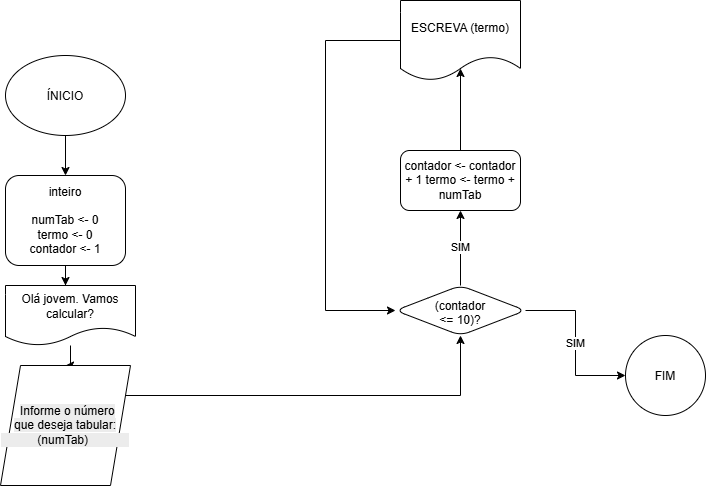

The diagram above was exported from draw.io. Its source (the exported page's mxGraphModel, read from the mxfile embedded in the PNG):
<mxGraphModel dx="1414" dy="1954" grid="1" gridSize="10" guides="1" tooltips="1" connect="1" arrows="1" fold="1" page="1" pageScale="1" pageWidth="827" pageHeight="1169" math="0" shadow="0">
  <root>
    <mxCell id="0" />
    <mxCell id="1" parent="0" />
    <mxCell id="QPdCaU85D0AvbNwqXls5-4" edge="1" parent="1" source="QPdCaU85D0AvbNwqXls5-2" style="edgeStyle=orthogonalEdgeStyle;rounded=0;orthogonalLoop=1;jettySize=auto;html=1;" target="QPdCaU85D0AvbNwqXls5-3" value="">
      <mxGeometry relative="1" as="geometry" />
    </mxCell>
    <mxCell id="QPdCaU85D0AvbNwqXls5-2" parent="1" style="ellipse;whiteSpace=wrap;html=1;shapeInside=1;" value="ÍNICIO" vertex="1">
      <mxGeometry height="80" width="120" x="40" y="50" as="geometry" />
    </mxCell>
    <mxCell id="QPdCaU85D0AvbNwqXls5-6" edge="1" parent="1" source="QPdCaU85D0AvbNwqXls5-3" style="edgeStyle=orthogonalEdgeStyle;rounded=0;orthogonalLoop=1;jettySize=auto;html=1;" value="">
      <mxGeometry relative="1" as="geometry">
        <mxPoint x="100" y="280" as="targetPoint" />
      </mxGeometry>
    </mxCell>
    <mxCell id="QPdCaU85D0AvbNwqXls5-3" parent="1" style="rounded=1;whiteSpace=wrap;html=1;" value="inteiro&lt;br&gt;&lt;div&gt;&lt;br&gt;&lt;/div&gt;&lt;div&gt;numTab &amp;lt;- 0&lt;/div&gt;&lt;div&gt;termo &amp;lt;- 0&lt;/div&gt;&lt;div&gt;contador &amp;lt;- 1&lt;/div&gt;" vertex="1">
      <mxGeometry height="90" width="120" x="40" y="170" as="geometry" />
    </mxCell>
    <mxCell id="QPdCaU85D0AvbNwqXls5-11" edge="1" parent="1" style="edgeStyle=orthogonalEdgeStyle;rounded=0;orthogonalLoop=1;jettySize=auto;html=1;" target="QPdCaU85D0AvbNwqXls5-10" value="">
      <mxGeometry relative="1" as="geometry">
        <mxPoint x="160" y="390" as="sourcePoint" />
      </mxGeometry>
    </mxCell>
    <mxCell id="QPdCaU85D0AvbNwqXls5-13" edge="1" parent="1" source="QPdCaU85D0AvbNwqXls5-10" style="edgeStyle=orthogonalEdgeStyle;rounded=0;orthogonalLoop=1;jettySize=auto;html=1;" target="QPdCaU85D0AvbNwqXls5-12" value="SIM">
      <mxGeometry relative="1" as="geometry" />
    </mxCell>
    <mxCell id="QPdCaU85D0AvbNwqXls5-15" edge="1" parent="1" source="QPdCaU85D0AvbNwqXls5-10" style="edgeStyle=orthogonalEdgeStyle;rounded=0;orthogonalLoop=1;jettySize=auto;html=1;" target="QPdCaU85D0AvbNwqXls5-14" value="SIM">
      <mxGeometry relative="1" as="geometry" />
    </mxCell>
    <mxCell id="QPdCaU85D0AvbNwqXls5-10" parent="1" style="rhombus;whiteSpace=wrap;html=1;shapeInside=1;rounded=1;" value="(contador &amp;lt;= 10)?" vertex="1">
      <mxGeometry height="50" width="130" x="430" y="280" as="geometry" />
    </mxCell>
    <mxCell id="QPdCaU85D0AvbNwqXls5-12" parent="1" style="ellipse;whiteSpace=wrap;html=1;shapeInside=1;rounded=1;" value="FIM" vertex="1">
      <mxGeometry height="80" width="80" x="660" y="330" as="geometry" />
    </mxCell>
    <mxCell id="QPdCaU85D0AvbNwqXls5-18" edge="1" parent="1" source="QPdCaU85D0AvbNwqXls5-14" style="edgeStyle=orthogonalEdgeStyle;rounded=0;orthogonalLoop=1;jettySize=auto;html=1;entryX=0.5;entryY=0.85;entryDx=0;entryDy=0;entryPerimeter=0;" target="QPdCaU85D0AvbNwqXls5-17" value="">
      <mxGeometry relative="1" as="geometry" />
    </mxCell>
    <mxCell id="QPdCaU85D0AvbNwqXls5-14" parent="1" style="rounded=1;whiteSpace=wrap;html=1;" value="contador &amp;lt;- contador + 1 termo &amp;lt;- termo + numTab" vertex="1">
      <mxGeometry height="60" width="120" x="435" y="145" as="geometry" />
    </mxCell>
    <mxCell id="QPdCaU85D0AvbNwqXls5-21" edge="1" parent="1" source="QPdCaU85D0AvbNwqXls5-16" style="edgeStyle=orthogonalEdgeStyle;rounded=0;orthogonalLoop=1;jettySize=auto;html=1;" target="QPdCaU85D0AvbNwqXls5-20" value="">
      <mxGeometry relative="1" as="geometry" />
    </mxCell>
    <mxCell id="QPdCaU85D0AvbNwqXls5-16" parent="1" style="shape=document;whiteSpace=wrap;html=1;boundedLbl=1;" value="Olá jovem. Vamos calcular?" vertex="1">
      <mxGeometry height="60" width="130" x="40" y="280" as="geometry" />
    </mxCell>
    <mxCell id="QPdCaU85D0AvbNwqXls5-17" parent="1" style="shape=document;whiteSpace=wrap;html=1;boundedLbl=1;rounded=1;" value="ESCREVA (termo)" vertex="1">
      <mxGeometry height="80" width="120" x="435" y="-5" as="geometry" />
    </mxCell>
    <mxCell id="QPdCaU85D0AvbNwqXls5-19" edge="1" parent="1" source="QPdCaU85D0AvbNwqXls5-17" style="endArrow=classic;html=1;rounded=0;exitX=0;exitY=0.5;exitDx=0;exitDy=0;entryX=0;entryY=0.5;entryDx=0;entryDy=0;" target="QPdCaU85D0AvbNwqXls5-10" value="">
      <mxGeometry height="50" relative="1" width="50" as="geometry">
        <Array as="points">
          <mxPoint x="360" y="35" />
          <mxPoint x="360" y="305" />
        </Array>
        <mxPoint x="364" y="50" as="sourcePoint" />
        <mxPoint x="360" y="310" as="targetPoint" />
      </mxGeometry>
    </mxCell>
    <mxCell id="QPdCaU85D0AvbNwqXls5-20" parent="1" style="shape=parallelogram;perimeter=parallelogramPerimeter;whiteSpace=wrap;html=1;shapeInside=1;fixedSize=1;" value="&lt;br&gt;&lt;span style=&quot;color: rgb(0, 0, 0); font-family: Helvetica; font-size: 12px; font-style: normal; font-variant-ligatures: normal; font-variant-caps: normal; font-weight: 400; letter-spacing: normal; orphans: 2; text-align: center; text-indent: 0px; text-transform: none; widows: 2; word-spacing: 0px; -webkit-text-stroke-width: 0px; white-space: normal; background-color: rgb(236, 236, 236); text-decoration-thickness: initial; text-decoration-style: initial; text-decoration-color: initial; float: none; display: inline !important;&quot;&gt;Informe o número que deseja tabular:&lt;/span&gt;&lt;div style=&quot;forced-color-adjust: none; color: rgb(0, 0, 0); font-family: Helvetica; font-size: 12px; font-style: normal; font-variant-ligatures: normal; font-variant-caps: normal; font-weight: 400; letter-spacing: normal; orphans: 2; text-align: center; text-indent: 0px; text-transform: none; widows: 2; word-spacing: 0px; -webkit-text-stroke-width: 0px; white-space: normal; background-color: rgb(236, 236, 236); text-decoration-thickness: initial; text-decoration-style: initial; text-decoration-color: initial;&quot;&gt;(numTab)&lt;/div&gt;&lt;br&gt;&lt;div&gt;&lt;br&gt;&lt;/div&gt;" vertex="1">
      <mxGeometry height="120" width="130" x="35" y="360" as="geometry" />
    </mxCell>
  </root>
</mxGraphModel>